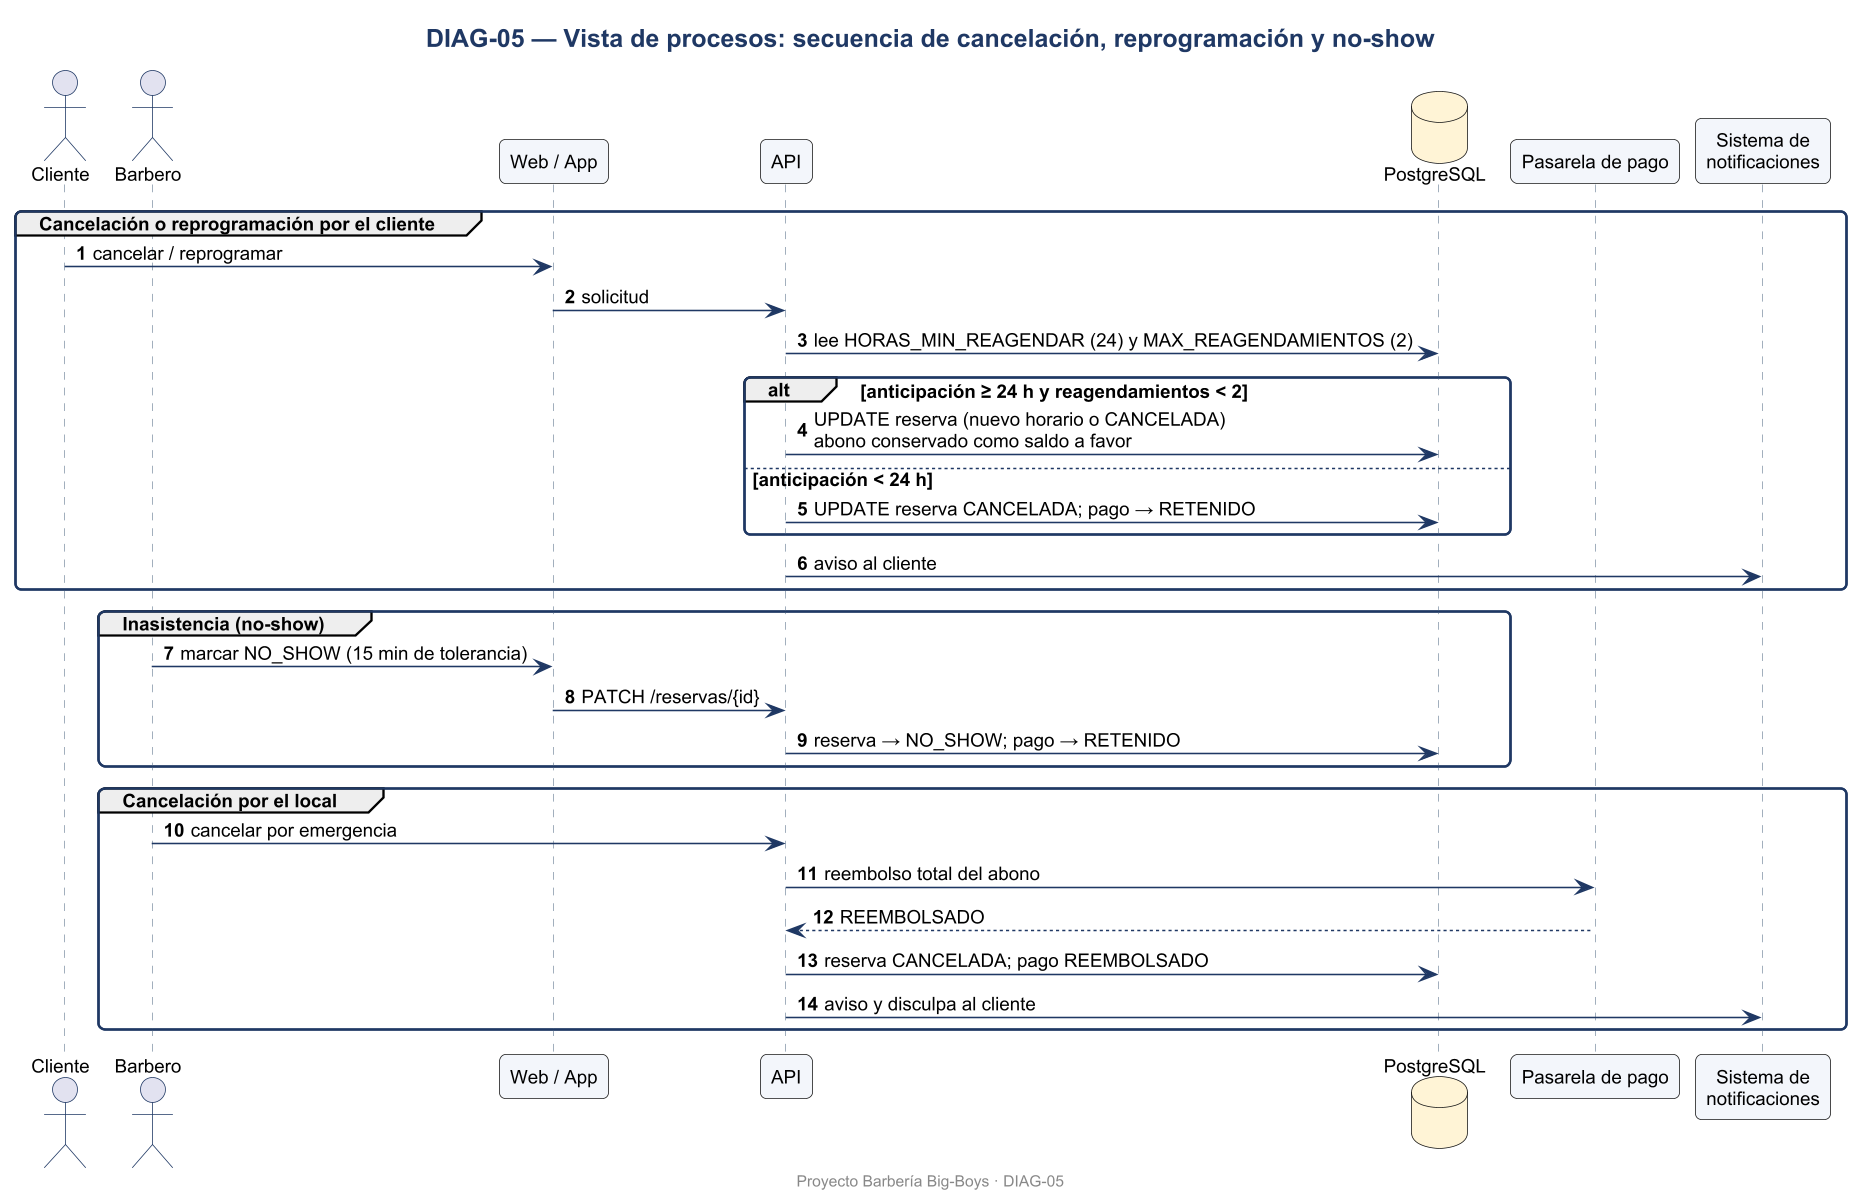

The diagram above was rendered by PlantUML. Its source (embedded in the PNG):
@startuml DIAG-05
skinparamlocked dpi 150
skinparam defaultFontName Arial
skinparam defaultFontSize 12
skinparam shadowing false
skinparam roundcorner 8
skinparam titleFontSize 16
skinparam titleFontStyle bold
skinparam titleFontColor #1F3864
skinparam ArrowColor #1F3864
skinparam BorderColor #1F3864
skinparam BackgroundColor #FFFFFF
skinparam class {
  BackgroundColor #F3F6FB
  HeaderBackgroundColor #DCE6F2
  BorderColor #1F3864
}
skinparam usecase {
  BackgroundColor #F3F6FB
  BorderColor #1F3864
}
skinparam actorBorderColor #1F3864
skinparam packageBorderColor #1F3864
skinparam componentBackgroundColor #F3F6FB
skinparam nodeBackgroundColor #F7F7F7
skinparam databaseBackgroundColor #FFF4D6
skinparam activityBackgroundColor #F3F6FB
skinparam activityBorderColor #1F3864
skinparam stateBackgroundColor #F3F6FB
skinparam stateBorderColor #1F3864
skinparam sequenceParticipantBackgroundColor #F3F6FB
skinparam sequenceLifeLineBorderColor #8899AA
skinparam noteBackgroundColor #FFF9E6
skinparam noteBorderColor #C9A227

title DIAG-05 — Vista de procesos: secuencia de cancelación, reprogramación y no-show
autonumber
actor "Cliente" as C
actor "Barbero" as B
participant "Web / App" as UI
participant "API" as API
database "PostgreSQL" as DB
participant "Pasarela de pago" as PAS
participant "Sistema de\nnotificaciones" as NOT
group Cancelación o reprogramación por el cliente
  C -> UI : cancelar / reprogramar
  UI -> API : solicitud
  API -> DB : lee HORAS_MIN_REAGENDAR (24) y MAX_REAGENDAMIENTOS (2)
  alt anticipación ≥ 24 h y reagendamientos < 2
    API -> DB : UPDATE reserva (nuevo horario o CANCELADA)\nabono conservado como saldo a favor
  else anticipación < 24 h
    API -> DB : UPDATE reserva CANCELADA; pago → RETENIDO
  end
  API -> NOT : aviso al cliente
end
group Inasistencia (no-show)
  B -> UI : marcar NO_SHOW (15 min de tolerancia)
  UI -> API : PATCH /reservas/{id}
  API -> DB : reserva → NO_SHOW; pago → RETENIDO
end
group Cancelación por el local
  B -> API : cancelar por emergencia
  API -> PAS : reembolso total del abono
  PAS --> API : REEMBOLSADO
  API -> DB : reserva CANCELADA; pago REEMBOLSADO
  API -> NOT : aviso y disculpa al cliente
end

footer Proyecto Barbería Big-Boys · DIAG-05
@enduml